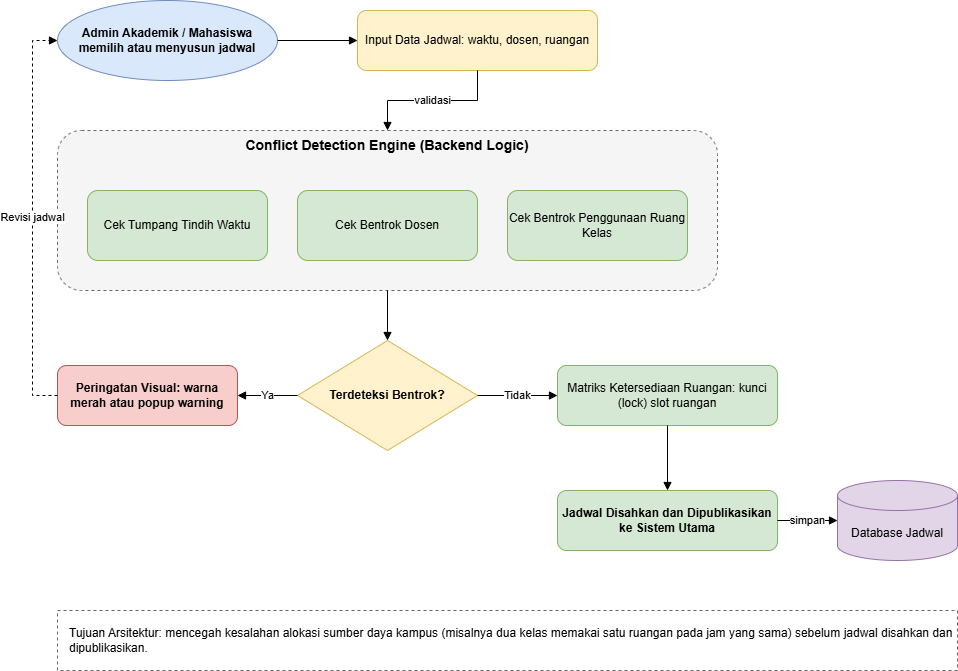

The diagram above was exported from draw.io. Its source (the exported page's mxGraphModel, read from the mxfile embedded in the PNG):
<mxGraphModel dx="2194" dy="562" grid="1" gridSize="10" guides="1" tooltips="1" connect="1" arrows="1" fold="1" page="1" pageScale="1" pageWidth="1169" pageHeight="827" math="0" shadow="0">
  <root>
    <mxCell id="0" />
    <mxCell id="1" parent="0" />
    <mxCell id="start" value="Admin Akademik / Mahasiswa memilih atau menyusun jadwal" style="ellipse;whiteSpace=wrap;html=1;fillColor=#dae8fc;strokeColor=#6c8ebf;fontStyle=1;" parent="1" vertex="1">
      <mxGeometry x="40" y="30" width="220" height="80" as="geometry" />
    </mxCell>
    <mxCell id="input" value="Input Data Jadwal: waktu, dosen, ruangan" style="rounded=1;whiteSpace=wrap;html=1;fillColor=#fff2cc;strokeColor=#d6b656;" parent="1" vertex="1">
      <mxGeometry x="340" y="40" width="240" height="60" as="geometry" />
    </mxCell>
    <mxCell id="engine" value="Conflict Detection Engine (Backend Logic)" style="rounded=1;whiteSpace=wrap;html=1;fillColor=#f5f5f5;strokeColor=#666666;dashed=1;verticalAlign=top;fontStyle=1;fontSize=14;" parent="1" vertex="1">
      <mxGeometry x="40" y="160" width="660" height="160" as="geometry" />
    </mxCell>
    <mxCell id="c1" value="Cek Tumpang Tindih Waktu" style="rounded=1;whiteSpace=wrap;html=1;fillColor=#d5e8d4;strokeColor=#82b366;" parent="1" vertex="1">
      <mxGeometry x="70" y="220" width="180" height="70" as="geometry" />
    </mxCell>
    <mxCell id="c2" value="Cek Bentrok Dosen" style="rounded=1;whiteSpace=wrap;html=1;fillColor=#d5e8d4;strokeColor=#82b366;" parent="1" vertex="1">
      <mxGeometry x="280" y="220" width="180" height="70" as="geometry" />
    </mxCell>
    <mxCell id="c3" value="Cek Bentrok Penggunaan Ruang Kelas" style="rounded=1;whiteSpace=wrap;html=1;fillColor=#d5e8d4;strokeColor=#82b366;" parent="1" vertex="1">
      <mxGeometry x="490" y="220" width="180" height="70" as="geometry" />
    </mxCell>
    <mxCell id="dec" value="Terdeteksi Bentrok?" style="rhombus;whiteSpace=wrap;html=1;fillColor=#fff2cc;strokeColor=#d6b656;fontStyle=1;" parent="1" vertex="1">
      <mxGeometry x="280" y="370" width="180" height="110" as="geometry" />
    </mxCell>
    <mxCell id="warn" value="Peringatan Visual: warna merah atau popup warning" style="rounded=1;whiteSpace=wrap;html=1;fillColor=#f8cecc;strokeColor=#b85450;fontStyle=1;" parent="1" vertex="1">
      <mxGeometry x="40" y="395" width="180" height="60" as="geometry" />
    </mxCell>
    <mxCell id="lock" value="Matriks Ketersediaan Ruangan: kunci (lock) slot ruangan" style="rounded=1;whiteSpace=wrap;html=1;fillColor=#d5e8d4;strokeColor=#82b366;" parent="1" vertex="1">
      <mxGeometry x="540" y="395" width="220" height="60" as="geometry" />
    </mxCell>
    <mxCell id="pub" value="Jadwal Disahkan dan Dipublikasikan ke Sistem Utama" style="rounded=1;whiteSpace=wrap;html=1;fillColor=#d5e8d4;strokeColor=#82b366;fontStyle=1;" parent="1" vertex="1">
      <mxGeometry x="540" y="520" width="220" height="60" as="geometry" />
    </mxCell>
    <mxCell id="db" value="Database Jadwal" style="shape=cylinder3;whiteSpace=wrap;html=1;boundedLbl=1;backgroundOutline=1;size=15;fillColor=#e1d5e7;strokeColor=#9673a6;" parent="1" vertex="1">
      <mxGeometry x="820" y="510" width="120" height="80" as="geometry" />
    </mxCell>
    <mxCell id="goal" value="Tujuan Arsitektur: mencegah kesalahan alokasi sumber daya kampus (misalnya dua kelas memakai satu ruangan pada jam yang sama) sebelum jadwal disahkan dan dipublikasikan." style="rounded=0;whiteSpace=wrap;html=1;fillColor=#ffffff;strokeColor=#666666;dashed=1;align=left;spacingLeft=10;" parent="1" vertex="1">
      <mxGeometry x="40" y="640" width="900" height="60" as="geometry" />
    </mxCell>
    <mxCell id="e1" value="" style="edgeStyle=orthogonalEdgeStyle;rounded=0;html=1;endArrow=block;" parent="1" source="start" target="input" edge="1">
      <mxGeometry relative="1" as="geometry" />
    </mxCell>
    <mxCell id="e2" value="validasi" style="edgeStyle=orthogonalEdgeStyle;rounded=0;html=1;endArrow=block;" parent="1" source="input" target="engine" edge="1">
      <mxGeometry relative="1" as="geometry" />
    </mxCell>
    <mxCell id="e3" value="" style="edgeStyle=orthogonalEdgeStyle;rounded=0;html=1;endArrow=block;" parent="1" source="engine" target="dec" edge="1">
      <mxGeometry relative="1" as="geometry" />
    </mxCell>
    <mxCell id="e4" value="Ya" style="edgeStyle=orthogonalEdgeStyle;rounded=0;html=1;endArrow=block;" parent="1" source="dec" target="warn" edge="1">
      <mxGeometry relative="1" as="geometry" />
    </mxCell>
    <mxCell id="e5" value="Tidak" style="edgeStyle=orthogonalEdgeStyle;rounded=0;html=1;endArrow=block;" parent="1" source="dec" target="lock" edge="1">
      <mxGeometry relative="1" as="geometry" />
    </mxCell>
    <mxCell id="e6" value="Revisi jadwal" style="edgeStyle=orthogonalEdgeStyle;rounded=0;html=1;endArrow=block;dashed=1;exitX=0;exitY=0.5;exitDx=0;exitDy=0;entryX=0;entryY=0.5;entryDx=0;entryDy=0;" parent="1" source="warn" target="start" edge="1">
      <mxGeometry relative="1" as="geometry">
        <Array as="points">
          <mxPoint x="15" y="425" />
          <mxPoint x="15" y="70" />
        </Array>
      </mxGeometry>
    </mxCell>
    <mxCell id="e7" value="" style="edgeStyle=orthogonalEdgeStyle;rounded=0;html=1;endArrow=block;" parent="1" source="lock" target="pub" edge="1">
      <mxGeometry relative="1" as="geometry" />
    </mxCell>
    <mxCell id="e8" value="simpan" style="edgeStyle=orthogonalEdgeStyle;rounded=0;html=1;endArrow=block;" parent="1" source="pub" target="db" edge="1">
      <mxGeometry relative="1" as="geometry" />
    </mxCell>
  </root>
</mxGraphModel>